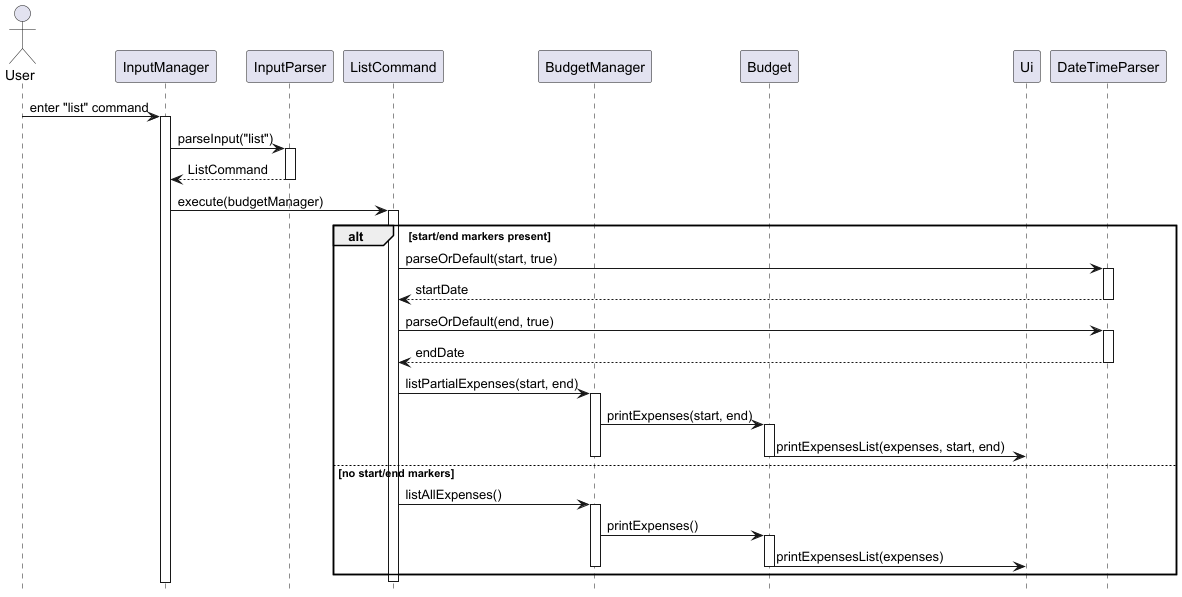

The diagram above was rendered by PlantUML. Its source (embedded in the PNG):
@startuml

hide footbox
actor User

participant "InputManager" as InputManager
participant "InputParser" as InputParser
participant "ListCommand" as ListCommand
participant "BudgetManager" as BudgetManager
participant "Budget" as Budget
participant "Ui" as Ui
participant "DateTimeParser" as DateTimeParser

User -> InputManager : enter "list" command
activate InputManager
InputManager -> InputParser : parseInput("list")
activate InputParser
InputParser --> InputManager : ListCommand
deactivate InputParser

InputManager -> ListCommand : execute(budgetManager)
activate ListCommand

alt start/end markers present
    ListCommand -> DateTimeParser : parseOrDefault(start, true)
    activate DateTimeParser
    DateTimeParser --> ListCommand : startDate
    deactivate DateTimeParser

    ListCommand -> DateTimeParser : parseOrDefault(end, true)
    activate DateTimeParser
    DateTimeParser --> ListCommand : endDate
    deactivate DateTimeParser

    ListCommand -> BudgetManager : listPartialExpenses(start, end)
    activate BudgetManager
    BudgetManager -> Budget : printExpenses(start, end)
    activate Budget
    Budget -> Ui : printExpensesList(expenses, start, end)
    deactivate Budget
    deactivate BudgetManager

else no start/end markers
    ListCommand -> BudgetManager : listAllExpenses()
    activate BudgetManager
    BudgetManager -> Budget : printExpenses()
    activate Budget
    Budget -> Ui : printExpensesList(expenses)
    deactivate Budget
    deactivate BudgetManager
end

deactivate ListCommand
@enduml